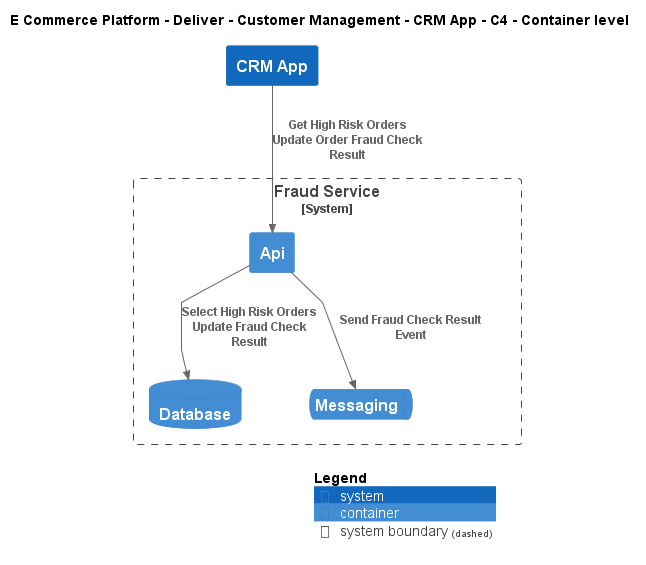

The diagram above was rendered by PlantUML. Its source (embedded in the PNG):
@startuml
!include ..\..\..\..\..\.c4s\C4_Container.puml

AddElementTag("c4interflow:lifecycle:new", $bgColor=green, $fontColor=#ffffff, $borderColor=green, $shadowing="False")
AddElementTag("c4interflow:lifecycle:changed", $bgColor=orange, $fontColor=#ffffff, $borderColor=orange, $shadowing="False")
AddElementTag("c4interflow:lifecycle:removed", $bgColor=red, $fontColor=#ffffff, $borderColor=red, $shadowing="False")

AddRelTag("c4interflow:lifecycle:new", $textColor=green, $lineColor=green)
AddRelTag("c4interflow:lifecycle:changed", $textColor=orange, $lineColor=orange)
AddRelTag("c4interflow:lifecycle:removed", $textColor=red, $lineColor=red)

SHOW_PERSON_PORTRAIT()
LAYOUT_TOP_DOWN()

skinparam linetype polyline

title E Commerce Platform - Deliver - Customer Management - CRM App - C4 - Container level

System(ECommercePlatform.Deliver.CustomerManagement.SoftwareSystems.CRMApp, "CRM App", "")

System_Boundary(ECommercePlatform.Deliver.FraudManagement.SoftwareSystems.FraudService, "Fraud Service") {
    Container(ECommercePlatform.Deliver.FraudManagement.SoftwareSystems.FraudService.Containers.Api, "Api", "", "")
    ContainerDb(ECommercePlatform.Deliver.FraudManagement.SoftwareSystems.FraudService.Containers.Database, "Database", "", "")
    ContainerQueue(ECommercePlatform.Deliver.FraudManagement.SoftwareSystems.FraudService.Containers.Messaging, "Messaging", "", "")
}

Rel(ECommercePlatform.Deliver.CustomerManagement.SoftwareSystems.CRMApp, ECommercePlatform.Deliver.FraudManagement.SoftwareSystems.FraudService.Containers.Api, "Get High Risk Orders\nUpdate Order Fraud Check Result")
Rel(ECommercePlatform.Deliver.FraudManagement.SoftwareSystems.FraudService.Containers.Api, ECommercePlatform.Deliver.FraudManagement.SoftwareSystems.FraudService.Containers.Database, "Select High Risk Orders\nUpdate Fraud Check Result")
Rel(ECommercePlatform.Deliver.FraudManagement.SoftwareSystems.FraudService.Containers.Api, ECommercePlatform.Deliver.FraudManagement.SoftwareSystems.FraudService.Containers.Messaging, "Send Fraud Check Result Event")


SHOW_LEGEND()
@enduml